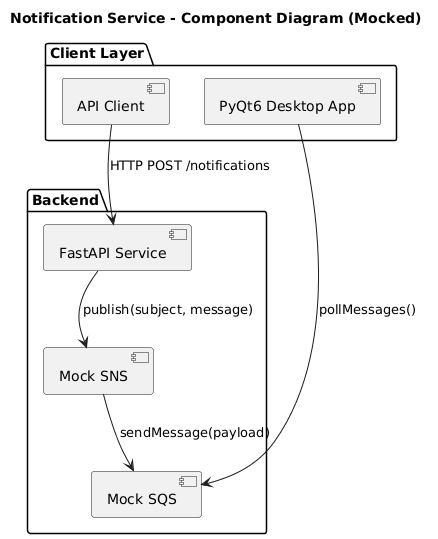

The diagram above was rendered by PlantUML. Its source (embedded in the PNG):
@startuml
title Notification Service - Component Diagram (Mocked)

package "Client Layer" {
    [API Client]
    [PyQt6 Desktop App]
}

package "Backend" {
    [FastAPI Service]
    [Mock SNS]
    [Mock SQS]
}

[API Client] --> [FastAPI Service] : HTTP POST /notifications

[FastAPI Service] --> [Mock SNS] : publish(subject, message)

[Mock SNS] --> [Mock SQS] : sendMessage(payload)

[PyQt6 Desktop App] --> [Mock SQS] : pollMessages()
@enduml